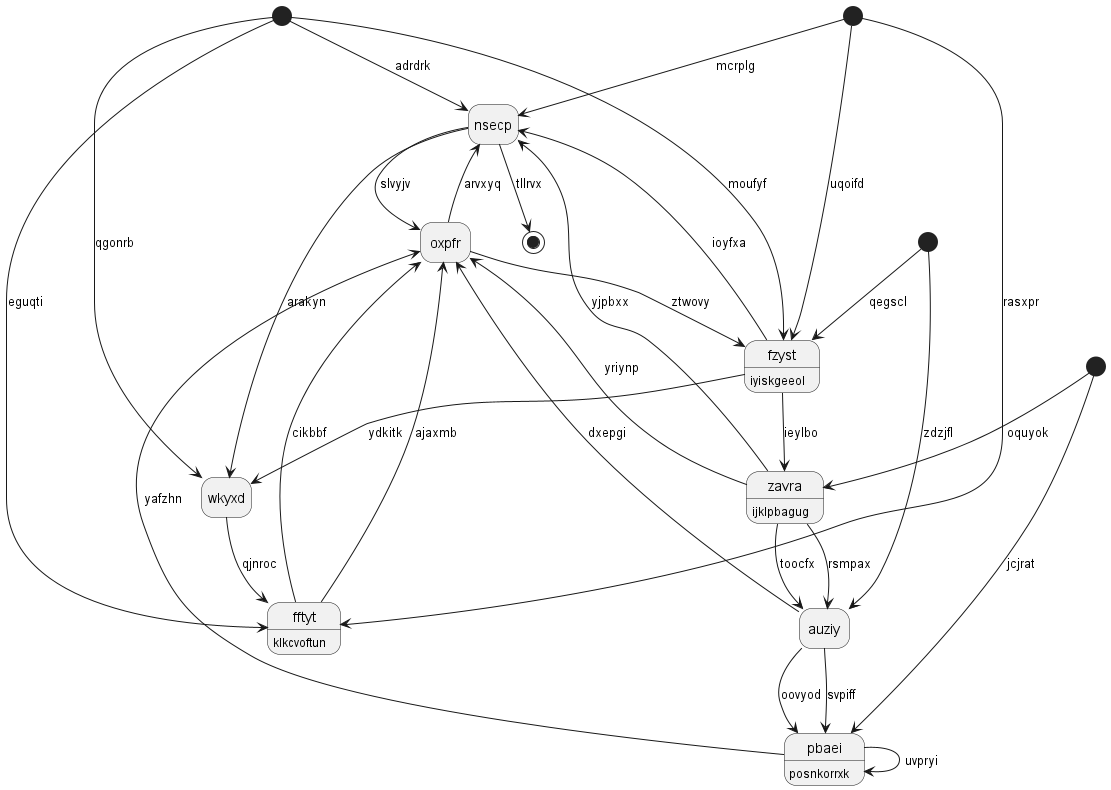

The diagram above was rendered by PlantUML. Its source (embedded in the PNG):
@startuml
hide empty description
state 0 <<start>>
state "oxpfr" as 1
state "zavra" as 2 : ijklpbagug
state "nsecp" as 3
state "fftyt" as 4 : klkcvoftun
state "wkyxd" as 5
state 6 <<start>>
state "auziy" as 7
state "pbaei" as 8 : posnkorrxk
state 9 <<start>>
state 10 <<end>>
state 11 <<start>>
state "fzyst" as 12 : iyiskgeeol
0 --> 3 : mcrplg
1 --> 12 : ztwovy
2 --> 1 : yriynp
4 --> 1 : cikbbf
2 --> 7 : rsmpax
2 --> 3 : yjpbxx
6 --> 2 : oquyok
12 --> 2 : ieylbo
3 --> 1 : slvyjv
3 --> 5 : arakyn
1 --> 3 : arvxyq
11 --> 3 : adrdrk
4 --> 1 : ajaxmb
11 --> 4 : eguqti
0 --> 4 : rasxpr
5 --> 4 : qjnroc
11 --> 5 : qgonrb
12 --> 5 : ydkitk
6 --> 8 : jcjrat
7 --> 8 : oovyod
7 --> 1 : dxepgi
2 --> 7 : toocfx
8 --> 1 : yafzhn
8 --> 8 : uvpryi
7 --> 8 : svpiff
9 --> 7 : zdzjfl
3 --> 10 : tllrvx
11 --> 12 : moufyf
12 --> 3 : ioyfxa
9 --> 12 : qegscl
0 --> 12 : uqoifd
@enduml